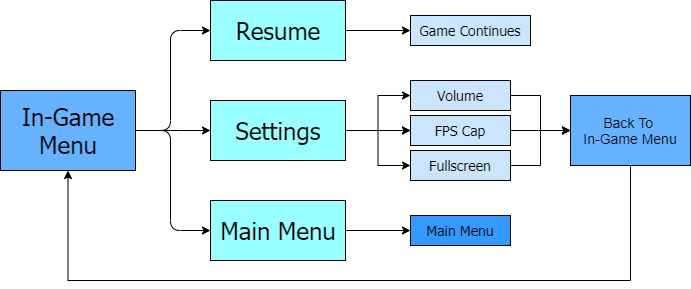

The diagram above was exported from draw.io. Its source (the exported page's mxGraphModel, read from the mxfile embedded in the PNG):
<mxGraphModel dx="1422" dy="713" grid="1" gridSize="10" guides="1" tooltips="1" connect="1" arrows="1" fold="1" page="1" pageScale="1" pageWidth="850" pageHeight="1100" math="0" shadow="0">
  <root>
    <mxCell id="0" />
    <mxCell id="1" parent="0" />
    <mxCell id="ladkeapm9hJ9f8rAu5RO-36" style="edgeStyle=orthogonalEdgeStyle;rounded=0;orthogonalLoop=1;jettySize=auto;html=1;entryX=0;entryY=0.5;entryDx=0;entryDy=0;" parent="1" source="ladkeapm9hJ9f8rAu5RO-3" target="ladkeapm9hJ9f8rAu5RO-29" edge="1">
      <mxGeometry relative="1" as="geometry" />
    </mxCell>
    <mxCell id="ladkeapm9hJ9f8rAu5RO-3" value="" style="rounded=0;whiteSpace=wrap;html=1;fillColor=#99FFFF;" parent="1" vertex="1">
      <mxGeometry x="240" y="220" width="135" height="60" as="geometry" />
    </mxCell>
    <mxCell id="ladkeapm9hJ9f8rAu5RO-4" value="&lt;font face=&quot;Tahoma&quot;&gt;&lt;span style=&quot;font-size: 24px&quot;&gt;Resume&lt;/span&gt;&lt;/font&gt;" style="text;html=1;strokeColor=none;fillColor=none;align=center;verticalAlign=middle;whiteSpace=wrap;rounded=0;" parent="1" vertex="1">
      <mxGeometry x="287.5" y="240" width="40" height="20" as="geometry" />
    </mxCell>
    <mxCell id="ladkeapm9hJ9f8rAu5RO-33" style="edgeStyle=orthogonalEdgeStyle;rounded=0;orthogonalLoop=1;jettySize=auto;html=1;entryX=0;entryY=0.5;entryDx=0;entryDy=0;" parent="1" source="ladkeapm9hJ9f8rAu5RO-5" target="ladkeapm9hJ9f8rAu5RO-28" edge="1">
      <mxGeometry relative="1" as="geometry" />
    </mxCell>
    <mxCell id="ladkeapm9hJ9f8rAu5RO-48" style="edgeStyle=orthogonalEdgeStyle;rounded=0;orthogonalLoop=1;jettySize=auto;html=1;entryX=0;entryY=0.5;entryDx=0;entryDy=0;" parent="1" source="ladkeapm9hJ9f8rAu5RO-5" target="ladkeapm9hJ9f8rAu5RO-24" edge="1">
      <mxGeometry relative="1" as="geometry" />
    </mxCell>
    <mxCell id="ladkeapm9hJ9f8rAu5RO-5" value="" style="rounded=0;whiteSpace=wrap;html=1;fillColor=#99FFFF;" parent="1" vertex="1">
      <mxGeometry x="240" y="320" width="135" height="60" as="geometry" />
    </mxCell>
    <mxCell id="ladkeapm9hJ9f8rAu5RO-31" style="edgeStyle=orthogonalEdgeStyle;rounded=0;orthogonalLoop=1;jettySize=auto;html=1;" parent="1" source="ladkeapm9hJ9f8rAu5RO-7" target="ladkeapm9hJ9f8rAu5RO-27" edge="1">
      <mxGeometry relative="1" as="geometry" />
    </mxCell>
    <mxCell id="ladkeapm9hJ9f8rAu5RO-7" value="" style="rounded=0;whiteSpace=wrap;html=1;fillColor=#99FFFF;" parent="1" vertex="1">
      <mxGeometry x="240" y="420" width="135" height="60" as="geometry" />
    </mxCell>
    <mxCell id="ladkeapm9hJ9f8rAu5RO-8" value="" style="rounded=0;whiteSpace=wrap;html=1;fillColor=#66B2FF;shadow=0;" parent="1" vertex="1">
      <mxGeometry x="30" y="310" width="135" height="80" as="geometry" />
    </mxCell>
    <mxCell id="ladkeapm9hJ9f8rAu5RO-12" value="" style="endArrow=classic;html=1;exitX=1;exitY=0.5;exitDx=0;exitDy=0;entryX=0;entryY=0.5;entryDx=0;entryDy=0;" parent="1" source="ladkeapm9hJ9f8rAu5RO-8" target="ladkeapm9hJ9f8rAu5RO-3" edge="1">
      <mxGeometry width="50" height="50" relative="1" as="geometry">
        <mxPoint x="400" y="390" as="sourcePoint" />
        <mxPoint x="450" y="340" as="targetPoint" />
        <Array as="points">
          <mxPoint x="200" y="350" />
          <mxPoint x="200" y="250" />
        </Array>
      </mxGeometry>
    </mxCell>
    <mxCell id="ladkeapm9hJ9f8rAu5RO-13" value="" style="endArrow=classic;html=1;exitX=1;exitY=0.5;exitDx=0;exitDy=0;entryX=0;entryY=0.5;entryDx=0;entryDy=0;" parent="1" source="ladkeapm9hJ9f8rAu5RO-8" target="ladkeapm9hJ9f8rAu5RO-5" edge="1">
      <mxGeometry width="50" height="50" relative="1" as="geometry">
        <mxPoint x="400" y="390" as="sourcePoint" />
        <mxPoint x="450" y="340" as="targetPoint" />
        <Array as="points">
          <mxPoint x="200" y="350" />
        </Array>
      </mxGeometry>
    </mxCell>
    <mxCell id="ladkeapm9hJ9f8rAu5RO-14" value="" style="endArrow=classic;html=1;exitX=1;exitY=0.5;exitDx=0;exitDy=0;entryX=0;entryY=0.5;entryDx=0;entryDy=0;" parent="1" source="ladkeapm9hJ9f8rAu5RO-8" target="ladkeapm9hJ9f8rAu5RO-7" edge="1">
      <mxGeometry width="50" height="50" relative="1" as="geometry">
        <mxPoint x="400" y="280" as="sourcePoint" />
        <mxPoint x="450" y="340" as="targetPoint" />
        <Array as="points">
          <mxPoint x="200" y="350" />
          <mxPoint x="200" y="450" />
        </Array>
      </mxGeometry>
    </mxCell>
    <mxCell id="ladkeapm9hJ9f8rAu5RO-16" value="&lt;font face=&quot;Tahoma&quot; style=&quot;font-size: 24px&quot;&gt;Settings&lt;/font&gt;" style="text;html=1;strokeColor=none;fillColor=none;align=center;verticalAlign=middle;whiteSpace=wrap;rounded=0;" parent="1" vertex="1">
      <mxGeometry x="287.5" y="340" width="40" height="20" as="geometry" />
    </mxCell>
    <mxCell id="ladkeapm9hJ9f8rAu5RO-18" value="&lt;font style=&quot;font-size: 24px&quot; face=&quot;Tahoma&quot;&gt;Main Menu&lt;/font&gt;" style="text;html=1;strokeColor=none;fillColor=none;align=center;verticalAlign=middle;whiteSpace=wrap;rounded=0;" parent="1" vertex="1">
      <mxGeometry x="247.5" y="440" width="120" height="20" as="geometry" />
    </mxCell>
    <mxCell id="ladkeapm9hJ9f8rAu5RO-21" value="&lt;font face=&quot;Tahoma&quot;&gt;&lt;span style=&quot;font-size: 24px&quot;&gt;In-Game Menu&lt;/span&gt;&lt;/font&gt;" style="text;html=1;strokeColor=none;fillColor=none;align=center;verticalAlign=middle;whiteSpace=wrap;rounded=0;" parent="1" vertex="1">
      <mxGeometry x="37.5" y="340" width="120" height="20" as="geometry" />
    </mxCell>
    <mxCell id="ladkeapm9hJ9f8rAu5RO-41" style="edgeStyle=orthogonalEdgeStyle;rounded=0;orthogonalLoop=1;jettySize=auto;html=1;" parent="1" source="ladkeapm9hJ9f8rAu5RO-24" target="ladkeapm9hJ9f8rAu5RO-30" edge="1">
      <mxGeometry relative="1" as="geometry" />
    </mxCell>
    <mxCell id="ladkeapm9hJ9f8rAu5RO-24" value="&lt;font face=&quot;Tahoma&quot; style=&quot;font-size: 14px&quot;&gt;Fullscreen&lt;/font&gt;" style="rounded=0;whiteSpace=wrap;html=1;shadow=0;fillColor=#CCE5FF;" parent="1" vertex="1">
      <mxGeometry x="440" y="370" width="100" height="30" as="geometry" />
    </mxCell>
    <mxCell id="ladkeapm9hJ9f8rAu5RO-27" value="&lt;font face=&quot;Tahoma&quot; style=&quot;font-size: 14px&quot;&gt;Main Menu&lt;/font&gt;" style="rounded=0;whiteSpace=wrap;html=1;shadow=0;fillColor=#3399FF;" parent="1" vertex="1">
      <mxGeometry x="440" y="435" width="100" height="30" as="geometry" />
    </mxCell>
    <mxCell id="ladkeapm9hJ9f8rAu5RO-38" style="edgeStyle=orthogonalEdgeStyle;rounded=0;orthogonalLoop=1;jettySize=auto;html=1;entryX=0;entryY=0.5;entryDx=0;entryDy=0;" parent="1" source="ladkeapm9hJ9f8rAu5RO-28" target="ladkeapm9hJ9f8rAu5RO-30" edge="1">
      <mxGeometry relative="1" as="geometry" />
    </mxCell>
    <mxCell id="ladkeapm9hJ9f8rAu5RO-28" value="&lt;font face=&quot;Tahoma&quot; style=&quot;font-size: 14px&quot;&gt;Volume&lt;/font&gt;" style="rounded=0;whiteSpace=wrap;html=1;shadow=0;fillColor=#CCE5FF;" parent="1" vertex="1">
      <mxGeometry x="440" y="300" width="100" height="30" as="geometry" />
    </mxCell>
    <mxCell id="ladkeapm9hJ9f8rAu5RO-29" value="&lt;font face=&quot;Tahoma&quot;&gt;&lt;span style=&quot;font-size: 14px&quot;&gt;Game Continues&lt;/span&gt;&lt;/font&gt;" style="rounded=0;whiteSpace=wrap;html=1;shadow=0;fillColor=#CCE5FF;" parent="1" vertex="1">
      <mxGeometry x="440" y="235" width="120" height="30" as="geometry" />
    </mxCell>
    <mxCell id="ladkeapm9hJ9f8rAu5RO-46" style="edgeStyle=orthogonalEdgeStyle;rounded=0;orthogonalLoop=1;jettySize=auto;html=1;entryX=0.5;entryY=1;entryDx=0;entryDy=0;" parent="1" source="ladkeapm9hJ9f8rAu5RO-30" target="ladkeapm9hJ9f8rAu5RO-8" edge="1">
      <mxGeometry relative="1" as="geometry">
        <mxPoint x="70" y="640" as="targetPoint" />
        <Array as="points">
          <mxPoint x="660" y="500" />
          <mxPoint x="98" y="500" />
        </Array>
      </mxGeometry>
    </mxCell>
    <mxCell id="ladkeapm9hJ9f8rAu5RO-30" value="&lt;font style=&quot;font-size: 14px&quot;&gt;Back To &lt;br&gt;In-Game Menu&lt;/font&gt;" style="rounded=0;whiteSpace=wrap;html=1;shadow=0;fillColor=#66B2FF;" parent="1" vertex="1">
      <mxGeometry x="600" y="315" width="120" height="70" as="geometry" />
    </mxCell>
    <mxCell id="t6Pw_SC-ldFAKucepEfo-1" style="edgeStyle=orthogonalEdgeStyle;rounded=0;orthogonalLoop=1;jettySize=auto;html=1;" parent="1" target="t6Pw_SC-ldFAKucepEfo-4" edge="1">
      <mxGeometry relative="1" as="geometry">
        <mxPoint x="375" y="350" as="sourcePoint" />
      </mxGeometry>
    </mxCell>
    <mxCell id="t6Pw_SC-ldFAKucepEfo-3" style="edgeStyle=orthogonalEdgeStyle;rounded=0;orthogonalLoop=1;jettySize=auto;html=1;entryX=0;entryY=0.5;entryDx=0;entryDy=0;" parent="1" source="t6Pw_SC-ldFAKucepEfo-4" edge="1">
      <mxGeometry relative="1" as="geometry">
        <mxPoint x="600" y="350" as="targetPoint" />
      </mxGeometry>
    </mxCell>
    <mxCell id="t6Pw_SC-ldFAKucepEfo-4" value="&lt;font face=&quot;Tahoma&quot; style=&quot;font-size: 14px&quot;&gt;FPS Cap&lt;/font&gt;" style="rounded=0;whiteSpace=wrap;html=1;shadow=0;fillColor=#CCE5FF;" parent="1" vertex="1">
      <mxGeometry x="440" y="335" width="100" height="30" as="geometry" />
    </mxCell>
    <mxCell id="t6Pw_SC-ldFAKucepEfo-5" style="edgeStyle=orthogonalEdgeStyle;rounded=0;orthogonalLoop=1;jettySize=auto;html=1;" parent="1" target="t6Pw_SC-ldFAKucepEfo-4" edge="1">
      <mxGeometry relative="1" as="geometry">
        <mxPoint x="375" y="350" as="sourcePoint" />
        <mxPoint x="490" y="450" as="targetPoint" />
      </mxGeometry>
    </mxCell>
  </root>
</mxGraphModel>